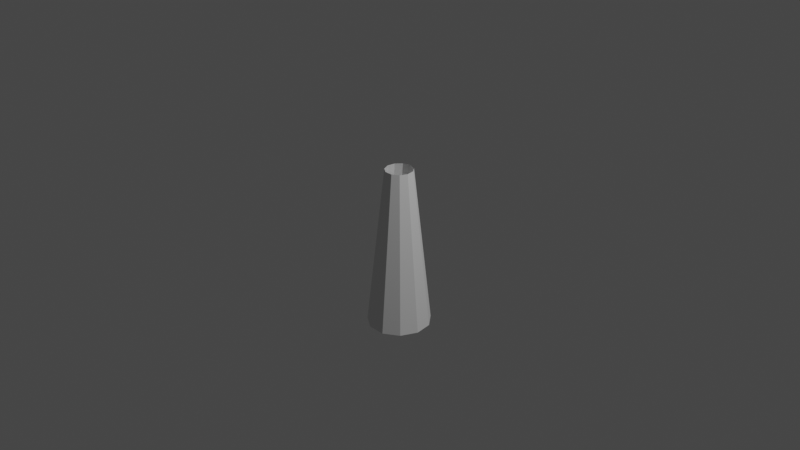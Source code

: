 # Source: God_Cone.blend  (saved by Blender 3.5.10; exported with 4.5.12 LTS)
import bpy
from mathutils import Matrix  # noqa: F401  (used for matrix-valued properties, if any)

bpy.ops.wm.read_factory_settings(use_empty=True)
scene = bpy.context.scene
scene.name = 'Scene'

# ---- collections
col_collection = bpy.data.collections.new('Collection'); scene.collection.children.link(col_collection)

# ---- world
world_world = bpy.data.worlds.new('World'); scene.world = world_world
world_world.use_nodes = True; world_world.node_tree.nodes.clear()
_N = world_world.node_tree.nodes; _L = world_world.node_tree.links
n0 = _N.new('ShaderNodeOutputWorld'); n0.name = 'World Output'; n0.location = (300, 300)
n1 = _N.new('ShaderNodeBackground'); n1.name = 'Background'; n1.location = (10, 300)
n1.inputs[0].default_value = (0.05088, 0.05088, 0.05088, 1.0)
_L.new(n1.outputs[0], n0.inputs[0])
n0.is_active_output = True
world_world.color = (0.05088, 0.05088, 0.05088)
world_world.use_sun_shadow = False
world_world.sun_shadow_jitter_overblur = 0.0

# ---- cameras
cam_camera = bpy.data.cameras.new('Camera')
cam_camera.clip_end = 100.0
cam_camera.ortho_scale = 7.314

# ---- lights
light_light = bpy.data.lights.new('Light', 'POINT')
light_light.transmission_factor = 0.0
light_light.energy = 1000.0
light_light.shadow_soft_size = 0.1
light_light.shadow_maximum_resolution = 0.006
light_light.use_absolute_resolution = True

# ---- meshes
me_cylinder = bpy.data.meshes.new('Cylinder')
me_cylinder.from_pydata([(0.0, 1.0, -0.89), (4.795e-09, 0.439, 0.4116), (0.5406, 0.8413, -0.89), (0.2373, 0.3693, 0.4116), (0.9096, 0.4154, -0.89), (0.3993, 0.1824, 0.4116), (0.9898, -0.1423, -0.89), (0.4345, -0.06248, 0.4116), (0.7557, -0.6549, -0.89), (0.3318, -0.2875, 0.4116), (0.2817, -0.9595, -0.89), (0.1237, -0.4212, 0.4116), (-0.2817, -0.9595, -0.89), (-0.1237, -0.4212, 0.4116), (-0.7557, -0.6549, -0.89), (-0.3318, -0.2875, 0.4116), (-0.9898, -0.1423, -0.89), (-0.4345, -0.06248, 0.4116), (-0.9096, 0.4154, -0.89), (-0.3993, 0.1824, 0.4116), (-0.5406, 0.8413, -0.89), (-0.2373, 0.3693, 0.4116)], [], [(0, 1, 3, 2), (2, 3, 5, 4), (4, 5, 7, 6), (6, 7, 9, 8), (8, 9, 11, 10), (10, 11, 13, 12), (12, 13, 15, 14), (14, 15, 17, 16), (16, 17, 19, 18), (18, 19, 21, 20), (20, 21, 1, 0)])
_uv = me_cylinder.uv_layers.new(name='UVMap')
_uv.uv.foreach_set('vector', [1.0, 0.5, 1.0, 1.0, 0.9091, 1.0, 0.9091, 0.5, 0.9091, 0.5, 0.9091, 1.0, 0.8182, 1.0, 0.8182, 0.5, 0.8182, 0.5, 0.8182, 1.0, 0.7273, 1.0, 0.7273, 0.5, 0.7273, 0.5, 0.7273, 1.0, 0.6364, 1.0, 0.6364, 0.5, 0.6364, 0.5, 0.6364, 1.0, 0.5455, 1.0, 0.5455, 0.5, 0.5455, 0.5, 0.5455, 1.0, 0.4545, 1.0, 0.4545, 0.5, 0.4545, 0.5, 0.4545, 1.0, 0.3636, 1.0, 0.3636, 0.5, 0.3636, 0.5, 0.3636, 1.0, 0.2727, 1.0, 0.2727, 0.5, 0.2727, 0.5, 0.2727, 1.0, 0.1818, 1.0, 0.1818, 0.5, 0.1818, 0.5, 0.1818, 1.0, 0.09091, 1.0, 0.09091, 0.5, 0.09091, 0.5, 0.09091, 1.0, -1.788e-07, 1.0, -1.788e-07, 0.5])
me_cylinder.update()

# ---- objects
ob_light = bpy.data.objects.new('Light', light_light)
ob_camera = bpy.data.objects.new('Camera', cam_camera)
ob_cylinder = bpy.data.objects.new('Cylinder', me_cylinder)

# ---- transforms, parenting, visibility, modifiers, constraints
ob_light.location = (4.076, 1.005, 5.904)
ob_light.rotation_euler = (0.6503, 0.05522, 1.866)
ob_light.lock_rotations_4d = False
ob_light.empty_display_type = 'ARROWS'
ob_light.color = (0.0, 0.0, 0.0, 0.0)
ob_light.lineart.crease_threshold = 0.0
ob_camera.location = (7.359, -6.926, 4.958)
ob_camera.rotation_euler = (1.109, 0.0, 0.8149)
ob_camera.lock_rotations_4d = False
ob_camera.empty_display_type = 'ARROWS'
ob_camera.color = (0.0, 0.0, 0.0, 0.0)
ob_camera.display_type = 'WIRE'
ob_camera.lineart.crease_threshold = 0.0
ob_cylinder.location = (0.0, 0.0, 0.0)
ob_cylinder.scale = (0.336, 0.3425, 1.328)

# ---- collection membership
col_collection.objects.link(ob_light)
col_collection.objects.link(ob_camera)
col_collection.objects.link(ob_cylinder)

# ---- scene / render settings (as saved in the file)
scene.camera = ob_camera
scene.frame_start = 1; scene.frame_end = 250; scene.frame_set(34)
scene.render.engine = 'BLENDER_EEVEE_NEXT'
scene.cycles.sampling_pattern = 'TABULATED_SOBOL'
scene.view_settings.view_transform = 'Filmic'
bpy.context.view_layer.update()
